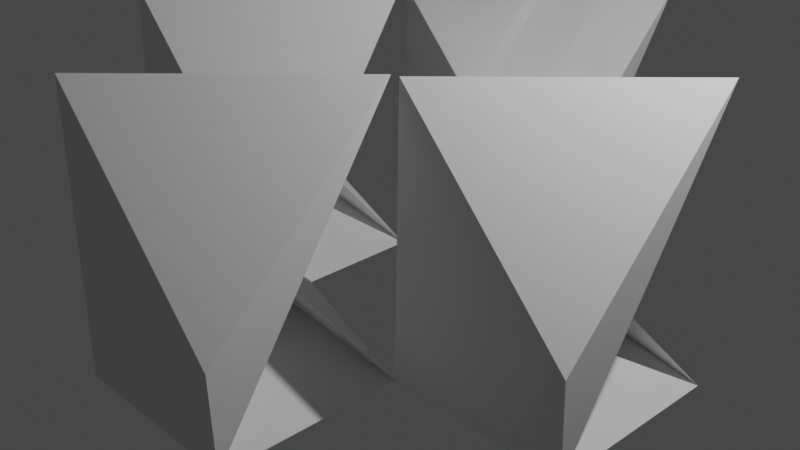 # Source: Chair_Thing.blend  (saved by Blender 3.3.6; exported with 4.5.12 LTS)
import bpy
from mathutils import Matrix  # noqa: F401  (used for matrix-valued properties, if any)

bpy.ops.wm.read_factory_settings(use_empty=True)
scene = bpy.context.scene
scene.name = 'Scene'

# ---- collections
col_collection = bpy.data.collections.new('Collection'); scene.collection.children.link(col_collection)

# ---- world
world_world = bpy.data.worlds.new('World'); scene.world = world_world
world_world.use_nodes = True; world_world.node_tree.nodes.clear()
_N = world_world.node_tree.nodes; _L = world_world.node_tree.links
n0 = _N.new('ShaderNodeOutputWorld'); n0.name = 'World Output'; n0.location = (300, 300)
n1 = _N.new('ShaderNodeBackground'); n1.name = 'Background'; n1.location = (10, 300)
n1.inputs[0].default_value = (0.05088, 0.05088, 0.05088, 1.0)
_L.new(n1.outputs[0], n0.inputs[0])
n0.is_active_output = True
world_world.color = (0.05088, 0.05088, 0.05088)
world_world.use_sun_shadow = False
world_world.sun_shadow_jitter_overblur = 0.0

# ---- cameras
cam_camera = bpy.data.cameras.new('Camera')
cam_camera.clip_end = 100.0
cam_camera.ortho_scale = 7.314

# ---- lights
light_light = bpy.data.lights.new('Light', 'POINT')
light_light.transmission_factor = 0.0
light_light.energy = 1000.0
light_light.shadow_soft_size = 0.1
light_light.shadow_maximum_resolution = 0.006
light_light.use_absolute_resolution = True

# ---- meshes
me_cube = bpy.data.meshes.new('Cube')
me_cube.from_pydata([(-1.011, 0.9733, 1.192e-07), (1.0, 1.0, -1.0), (0.9806, 0.9855, 2.009), (1.0, -1.0, -1.0), (-0.9272, -1.008, 2.013), (-1.0, 1.0, -1.0), (0.989, -1.027, 1.192e-07), (-1.0, -1.0, -1.0)], [(2, 4)], [(0, 4, 6, 2), (3, 2, 6, 7), (7, 6, 4, 5), (5, 1, 3, 7), (1, 0, 2, 3), (5, 4, 0, 1), (0, 6, 2)])
_uv = me_cube.uv_layers.new(name='UVMap')
_uv.uv.foreach_set('vector', [0.625, 0.5, 0.875, 0.5, 0.875, 0.75, 0.625, 0.75, 0.375, 0.75, 0.625, 0.75, 0.625, 1.0, 0.375, 1.0, 0.375, 0.0, 0.625, 0.0, 0.625, 0.25, 0.375, 0.25, 0.125, 0.5, 0.375, 0.5, 0.375, 0.75, 0.125, 0.75, 0.375, 0.5, 0.625, 0.5, 0.625, 0.75, 0.375, 0.75, 0.375, 0.25, 0.625, 0.25, 0.625, 0.5, 0.375, 0.5, 0.625, 0.5, 0.875, 0.75, 0.625, 0.75])
me_cube.materials.append(None)
me_cube.use_mirror_vertex_groups = False
me_cube.update()
me_cube_001 = bpy.data.meshes.new('Cube.001')
me_cube_001.from_pydata([(-1.011, 0.9733, 1.192e-07), (1.0, 1.0, -1.0), (0.9806, 0.9855, 2.009), (1.0, -1.0, -1.0), (-0.9272, -1.008, 2.013), (-1.0, 1.0, -1.0), (0.989, -1.027, 1.192e-07), (-1.0, -1.0, -1.0)], [(2, 4)], [(0, 4, 6, 2), (3, 2, 6, 7), (7, 6, 4, 5), (5, 1, 3, 7), (1, 0, 2, 3), (5, 4, 0, 1), (0, 6, 2)])
_uv = me_cube_001.uv_layers.new(name='UVMap')
_uv.uv.foreach_set('vector', [0.625, 0.5, 0.875, 0.5, 0.875, 0.75, 0.625, 0.75, 0.375, 0.75, 0.625, 0.75, 0.625, 1.0, 0.375, 1.0, 0.375, 0.0, 0.625, 0.0, 0.625, 0.25, 0.375, 0.25, 0.125, 0.5, 0.375, 0.5, 0.375, 0.75, 0.125, 0.75, 0.375, 0.5, 0.625, 0.5, 0.625, 0.75, 0.375, 0.75, 0.375, 0.25, 0.625, 0.25, 0.625, 0.5, 0.375, 0.5, 0.625, 0.5, 0.875, 0.75, 0.625, 0.75])
me_cube_001.materials.append(None)
me_cube_001.use_mirror_vertex_groups = False
me_cube_001.update()
me_cube_002 = bpy.data.meshes.new('Cube.002')
me_cube_002.from_pydata([(-1.011, 0.9733, 1.192e-07), (1.0, 1.0, -1.0), (0.9806, 0.9855, 2.009), (1.0, -1.0, -1.0), (-0.9272, -1.008, 2.013), (-1.0, 1.0, -1.0), (0.989, -1.027, 1.192e-07), (-1.0, -1.0, -1.0)], [(2, 4)], [(0, 4, 6, 2), (3, 2, 6, 7), (7, 6, 4, 5), (5, 1, 3, 7), (1, 0, 2, 3), (5, 4, 0, 1), (0, 6, 2)])
_uv = me_cube_002.uv_layers.new(name='UVMap')
_uv.uv.foreach_set('vector', [0.625, 0.5, 0.875, 0.5, 0.875, 0.75, 0.625, 0.75, 0.375, 0.75, 0.625, 0.75, 0.625, 1.0, 0.375, 1.0, 0.375, 0.0, 0.625, 0.0, 0.625, 0.25, 0.375, 0.25, 0.125, 0.5, 0.375, 0.5, 0.375, 0.75, 0.125, 0.75, 0.375, 0.5, 0.625, 0.5, 0.625, 0.75, 0.375, 0.75, 0.375, 0.25, 0.625, 0.25, 0.625, 0.5, 0.375, 0.5, 0.625, 0.5, 0.875, 0.75, 0.625, 0.75])
me_cube_002.materials.append(None)
me_cube_002.use_mirror_vertex_groups = False
me_cube_002.update()
me_cube_003 = bpy.data.meshes.new('Cube.003')
me_cube_003.from_pydata([(-1.011, 0.9733, 1.192e-07), (1.0, 1.0, -1.0), (0.9806, 0.9855, 2.009), (1.0, -1.0, -1.0), (-0.9272, -1.008, 2.013), (-1.0, 1.0, -1.0), (0.989, -1.027, 1.192e-07), (-1.0, -1.0, -1.0)], [(2, 4)], [(0, 4, 6, 2), (3, 2, 6, 7), (7, 6, 4, 5), (5, 1, 3, 7), (1, 0, 2, 3), (5, 4, 0, 1), (0, 6, 2)])
_uv = me_cube_003.uv_layers.new(name='UVMap')
_uv.uv.foreach_set('vector', [0.625, 0.5, 0.875, 0.5, 0.875, 0.75, 0.625, 0.75, 0.375, 0.75, 0.625, 0.75, 0.625, 1.0, 0.375, 1.0, 0.375, 0.0, 0.625, 0.0, 0.625, 0.25, 0.375, 0.25, 0.125, 0.5, 0.375, 0.5, 0.375, 0.75, 0.125, 0.75, 0.375, 0.5, 0.625, 0.5, 0.625, 0.75, 0.375, 0.75, 0.375, 0.25, 0.625, 0.25, 0.625, 0.5, 0.375, 0.5, 0.625, 0.5, 0.875, 0.75, 0.625, 0.75])
me_cube_003.materials.append(None)
me_cube_003.use_mirror_vertex_groups = False
me_cube_003.update()
me_cube_004 = bpy.data.meshes.new('Cube.004')
me_cube_004.from_pydata([(-1.011, 0.9733, 1.192e-07), (1.0, 1.0, -1.0), (0.9806, 0.9855, 2.009), (1.0, -1.0, -1.0), (-0.9272, -1.008, 2.013), (-1.0, 1.0, -1.0), (0.989, -1.027, 1.192e-07), (-1.0, -1.0, -1.0)], [(2, 4)], [(0, 4, 6, 2), (3, 2, 6, 7), (7, 6, 4, 5), (5, 1, 3, 7), (1, 0, 2, 3), (5, 4, 0, 1), (0, 6, 2)])
_uv = me_cube_004.uv_layers.new(name='UVMap')
_uv.uv.foreach_set('vector', [0.625, 0.5, 0.875, 0.5, 0.875, 0.75, 0.625, 0.75, 0.375, 0.75, 0.625, 0.75, 0.625, 1.0, 0.375, 1.0, 0.375, 0.0, 0.625, 0.0, 0.625, 0.25, 0.375, 0.25, 0.125, 0.5, 0.375, 0.5, 0.375, 0.75, 0.125, 0.75, 0.375, 0.5, 0.625, 0.5, 0.625, 0.75, 0.375, 0.75, 0.375, 0.25, 0.625, 0.25, 0.625, 0.5, 0.375, 0.5, 0.625, 0.5, 0.875, 0.75, 0.625, 0.75])
me_cube_004.materials.append(None)
me_cube_004.use_mirror_vertex_groups = False
me_cube_004.update()

# ---- objects
ob_cube = bpy.data.objects.new('Cube', me_cube)
ob_light = bpy.data.objects.new('Light', light_light)
ob_camera = bpy.data.objects.new('Camera', cam_camera)
ob_cube_001 = bpy.data.objects.new('Cube.001', me_cube_001)
ob_cube_002 = bpy.data.objects.new('Cube.002', me_cube_002)
ob_cube_003 = bpy.data.objects.new('Cube.003', me_cube_003)
ob_cube_004 = bpy.data.objects.new('Cube.004', me_cube_004)

# ---- transforms, parenting, visibility, modifiers, constraints
ob_cube.location = (0.0, -2.0, 0.0)
ob_cube.lock_rotations_4d = False
ob_cube.empty_display_type = 'ARROWS'
ob_cube.lineart.crease_threshold = 0.0
ob_light.location = (4.076, 1.005, 5.904)
ob_light.rotation_euler = (0.6503, 0.05522, 1.866)
ob_light.lock_rotations_4d = False
ob_light.empty_display_type = 'ARROWS'
ob_light.color = (0.0, 0.0, 0.0, 0.0)
ob_light.lineart.crease_threshold = 0.0
ob_camera.location = (7.359, -6.926, 4.958)
ob_camera.rotation_euler = (1.109, 0.0, 0.8149)
ob_camera.lock_rotations_4d = False
ob_camera.empty_display_type = 'ARROWS'
ob_camera.color = (0.0, 0.0, 0.0, 0.0)
ob_camera.display_type = 'WIRE'
ob_camera.lineart.crease_threshold = 0.0
ob_cube_001.location = (0.0, 2.0, 0.0)
ob_cube_001.lock_rotations_4d = False
ob_cube_001.empty_display_type = 'ARROWS'
ob_cube_001.lineart.crease_threshold = 0.0
ob_cube_002.location = (2.0, 0.0, 0.0)
ob_cube_002.lock_rotations_4d = False
ob_cube_002.empty_display_type = 'ARROWS'
ob_cube_002.lineart.crease_threshold = 0.0
ob_cube_003.location = (0.0, 2.0, 0.0)
ob_cube_003.lock_rotations_4d = False
ob_cube_003.empty_display_type = 'ARROWS'
ob_cube_003.lineart.crease_threshold = 0.0
ob_cube_004.location = (-2.0, 0.0, 0.0)
ob_cube_004.lock_rotations_4d = False
ob_cube_004.empty_display_type = 'ARROWS'
ob_cube_004.lineart.crease_threshold = 0.0

# ---- collection membership
col_collection.objects.link(ob_cube)
col_collection.objects.link(ob_light)
col_collection.objects.link(ob_camera)
col_collection.objects.link(ob_cube_001)
col_collection.objects.link(ob_cube_002)
col_collection.objects.link(ob_cube_003)
col_collection.objects.link(ob_cube_004)

# ---- scene / render settings (as saved in the file)
scene.camera = ob_camera
scene.frame_start = 1; scene.frame_end = 250; scene.frame_set(1)
scene.render.engine = 'CYCLES'
scene.cycles.sampling_pattern = 'TABULATED_SOBOL'
scene.cycles.use_light_tree = False
scene.view_settings.view_transform = 'Filmic'
bpy.context.view_layer.update()
